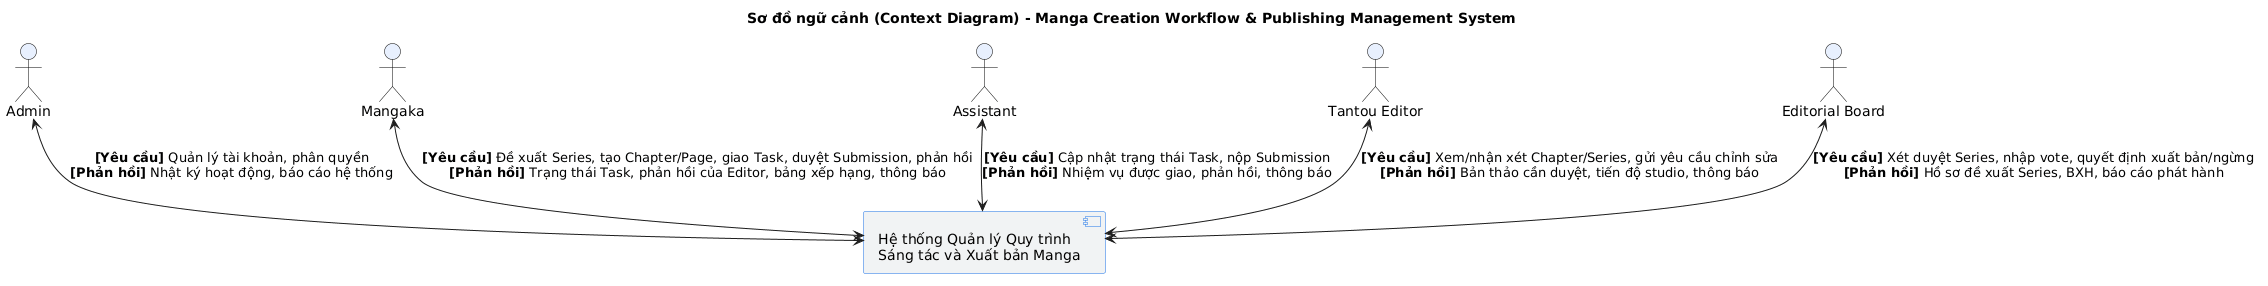

The diagram above was rendered by PlantUML. Its source (embedded in the PNG):
@startuml
title Sơ đồ ngữ cảnh (Context Diagram) - Manga Creation Workflow & Publishing Management System

skinparam componentStyle uml2
skinparam ActorBorderColor black
skinparam ActorBackgroundColor #E8F0FE
skinparam ComponentBorderColor #1A73E8
skinparam ComponentBackgroundColor #F1F3F4

actor "Admin" as admin
actor "Mangaka" as mangaka
actor "Assistant" as assistant
actor "Tantou Editor" as editor
actor "Editorial Board" as board

component "Hệ thống Quản lý Quy trình\nSáng tác và Xuất bản Manga" as system

admin <--> system : **[Yêu cầu]** Quản lý tài khoản, phân quyền\n**[Phản hồi]** Nhật ký hoạt động, báo cáo hệ thống

mangaka <--> system : **[Yêu cầu]** Đề xuất Series, tạo Chapter/Page, giao Task, duyệt Submission, phản hồi\n**[Phản hồi]** Trạng thái Task, phản hồi của Editor, bảng xếp hạng, thông báo

assistant <--> system : **[Yêu cầu]** Cập nhật trạng thái Task, nộp Submission\n**[Phản hồi]** Nhiệm vụ được giao, phản hồi, thông báo

editor <--> system : **[Yêu cầu]** Xem/nhận xét Chapter/Series, gửi yêu cầu chỉnh sửa\n**[Phản hồi]** Bản thảo cần duyệt, tiến độ studio, thông báo

board <--> system : **[Yêu cầu]** Xét duyệt Series, nhập vote, quyết định xuất bản/ngừng\n**[Phản hồi]** Hồ sơ đề xuất Series, BXH, báo cáo phát hành
@enduml